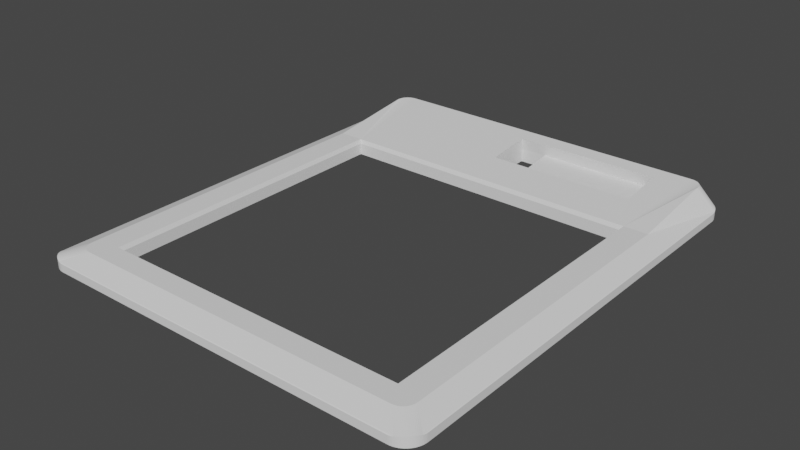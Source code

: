 # Source: super16kb-top.blend  (saved by Blender 2.93.20; exported with 4.5.12 LTS)
import bpy
from mathutils import Matrix  # noqa: F401  (used for matrix-valued properties, if any)

bpy.ops.wm.read_factory_settings(use_empty=True)
scene = bpy.context.scene
scene.name = 'Scene'

# ---- collections
col_collection = bpy.data.collections.new('Collection'); scene.collection.children.link(col_collection)

# ---- world
world_world = bpy.data.worlds.new('World'); scene.world = world_world
world_world.use_nodes = True; world_world.node_tree.nodes.clear()
_N = world_world.node_tree.nodes; _L = world_world.node_tree.links
n0 = _N.new('ShaderNodeOutputWorld'); n0.name = 'World Output'; n0.location = (300, 300)
n1 = _N.new('ShaderNodeBackground'); n1.name = 'Background'; n1.location = (10, 300)
n1.inputs[0].default_value = (0.05088, 0.05088, 0.05088, 1.0)
_L.new(n1.outputs[0], n0.inputs[0])
n0.is_active_output = True
world_world.color = (0.05088, 0.05088, 0.05088)
world_world.use_sun_shadow = False
world_world.sun_shadow_jitter_overblur = 0.0

# ---- meshes
me_super16_case_top = bpy.data.meshes.new('Super16_Case_Top')
me_super16_case_top.from_pydata([(-45.71, 68.33, 2.0), (-45.71, 68.33, -3.746e-07), (-46.03, 68.32, 2.011), (-46.23, 68.3, -3.746e-07), (-46.36, 68.28, 2.043), (-46.75, 68.22, -3.746e-07), (-46.68, 68.23, 2.096), (-47.0, 68.16, 2.17), (-47.25, 68.08, -3.746e-07), (-47.31, 68.06, 2.25), (-47.62, 67.95, 2.32), (-47.74, 67.89, -3.746e-07), (-47.92, 67.81, 2.38), (-48.21, 67.66, -3.746e-07), (-48.21, 67.66, 2.429), (-48.48, 67.48, 2.467), (-48.65, 67.37, -3.746e-07), (-48.75, 67.29, 2.495), (-49.05, 67.04, -3.746e-07), (-49.0, 67.09, 2.512), (-49.24, 66.86, 2.517), (-49.42, 66.67, -3.746e-07), (-49.47, 66.62, 2.512), (-49.67, 66.37, 2.495), (-49.75, 66.27, -3.746e-07), (-49.86, 66.1, 2.467), (-50.04, 65.83, -3.746e-07), (-50.04, 65.83, 2.429), (-50.19, 65.54, 2.38), (-50.27, 65.36, -3.746e-07), (-50.33, 65.24, 2.32), (-50.46, 64.87, -3.746e-07), (-50.44, 64.93, 2.25), (-50.54, 64.62, 2.17), (-50.6, 64.37, -3.746e-07), (-50.61, 64.3, 2.096), (-50.66, 63.98, 2.043), (-50.68, 63.85, -3.746e-07), (-50.7, 63.65, 2.011), (-50.71, 63.33, -3.746e-07), (-50.71, 63.33, 2.0), (-45.71, 64.12, 7.0), (-45.69, 64.51, 7.0), (-45.65, 64.89, 7.0), (-45.57, 65.25, 7.0), (-45.47, 65.58, 7.0), (-45.33, 65.9, 7.0), (-45.17, 66.19, 7.0), (-44.98, 66.46, 7.0), (-44.76, 66.71, 7.0), (-44.51, 66.93, 7.0), (-44.25, 67.12, 7.0), (-43.95, 67.28, 7.0), (-43.64, 67.41, 7.0), (-43.3, 67.52, 7.0), (-42.94, 67.6, 7.0), (-42.56, 67.64, 7.0), (-39.41, 67.66, 7.0), (45.71, 68.33, 2.0), (45.71, 68.33, -3.746e-07), (39.59, 67.66, 7.0), (47.0, 68.16, 2.17), (46.68, 68.23, 2.096), (46.36, 68.28, 2.043), (46.03, 68.32, 2.011), (-39.41, 40.97, 4.0), (-39.41, -38.02, 4.0), (-45.71, -39.79, 4.0), (-45.69, -40.18, 4.0), (-45.65, -40.56, 4.0), (-45.57, -40.92, 4.0), (-45.47, -41.25, 4.0), (-45.33, -41.57, 4.0), (-45.17, -41.86, 4.0), (-44.98, -42.13, 4.0), (-44.76, -42.38, 4.0), (-44.51, -42.6, 4.0), (-44.25, -42.79, 4.0), (-43.95, -42.95, 4.0), (-43.64, -43.08, 4.0), (-43.3, -43.19, 4.0), (-42.94, -43.26, 4.0), (-42.56, -43.31, 4.0), (-42.17, -43.33, 4.0), (42.17, -43.33, 4.0), (39.59, -38.02, 4.0), (42.56, -43.31, 4.0), (42.94, -43.26, 4.0), (43.3, -43.19, 4.0), (43.64, -43.08, 4.0), (43.95, -42.95, 4.0), (44.25, -42.79, 4.0), (44.51, -42.6, 4.0), (44.76, -42.38, 4.0), (44.98, -42.13, 4.0), (45.17, -41.86, 4.0), (45.33, -41.57, 4.0), (45.47, -41.25, 4.0), (45.57, -40.92, 4.0), (45.65, -40.56, 4.0), (45.69, -40.18, 4.0), (45.71, -39.79, 4.0), (45.71, 64.12, 7.0), (39.59, 40.97, 4.0), (45.69, 64.51, 7.0), (45.65, 64.89, 7.0), (45.57, 65.25, 7.0), (45.47, 65.58, 7.0), (45.33, 65.9, 7.0), (45.17, 66.19, 7.0), (44.98, 66.46, 7.0), (44.76, 66.71, 7.0), (44.51, 66.93, 7.0), (44.25, 67.12, 7.0), (43.95, 67.28, 7.0), (43.64, 67.41, 7.0), (43.3, 67.52, 7.0), (42.94, 67.6, 7.0), (42.56, 67.64, 7.0), (50.71, 63.33, 2.0), (50.71, 63.33, -3.746e-07), (50.7, 63.65, 2.011), (50.68, 63.85, -3.746e-07), (50.66, 63.98, 2.043), (50.6, 64.37, -3.746e-07), (50.61, 64.3, 2.096), (50.54, 64.62, 2.17), (50.46, 64.87, -3.746e-07), (50.44, 64.93, 2.25), (50.33, 65.24, 2.32), (50.27, 65.36, -3.746e-07), (50.19, 65.54, 2.38), (50.04, 65.83, -3.746e-07), (50.04, 65.83, 2.429), (49.86, 66.1, 2.467), (49.75, 66.27, -3.746e-07), (49.67, 66.37, 2.495), (49.42, 66.67, -3.746e-07), (49.47, 66.62, 2.512), (49.24, 66.86, 2.517), (49.05, 67.04, -3.746e-07), (49.0, 67.09, 2.512), (48.75, 67.29, 2.495), (48.65, 67.37, -3.746e-07), (48.48, 67.48, 2.467), (48.21, 67.66, -3.746e-07), (48.21, 67.66, 2.429), (47.92, 67.81, 2.38), (47.74, 67.89, -3.746e-07), (47.62, 67.95, 2.32), (47.25, 68.08, -3.746e-07), (47.31, 68.06, 2.25), (46.75, 68.22, -3.746e-07), (46.23, 68.3, -3.746e-07), (50.71, -43.33, 2.0), (50.71, -43.33, -5.236e-07), (50.54, -44.62, 2.17), (50.61, -44.3, 2.096), (50.66, -43.98, 2.043), (50.7, -43.65, 2.011), (-47.0, -48.15, 2.17), (-47.31, -48.06, 2.25), (-47.62, -47.94, 2.32), (-47.92, -47.81, 2.38), (-48.21, -47.66, 2.429), (-48.48, -47.48, 2.467), (-48.75, -47.29, 2.495), (-49.0, -47.08, 2.512), (-49.24, -46.86, 2.517), (-49.47, -46.62, 2.512), (-49.67, -46.37, 2.495), (-49.86, -46.1, 2.467), (-50.04, -45.82, 2.429), (-50.19, -45.54, 2.38), (-50.33, -45.24, 2.32), (-50.44, -44.93, 2.25), (-50.54, -44.62, 2.17), (-50.71, -43.33, 2.0), (-50.71, -43.33, -5.236e-07), (-50.7, -43.65, 2.011), (-50.68, -43.85, -5.236e-07), (-50.66, -43.98, 2.043), (-50.6, -44.36, -5.236e-07), (-50.61, -44.3, 2.096), (-50.46, -44.87, -5.236e-07), (-50.27, -45.36, -5.236e-07), (-50.04, -45.82, -5.236e-07), (-49.75, -46.26, -5.236e-07), (-49.42, -46.67, -5.236e-07), (-49.05, -47.04, -5.236e-07), (-48.65, -47.37, -5.236e-07), (-48.21, -47.66, -5.236e-07), (-47.74, -47.89, -5.236e-07), (-47.25, -48.08, -5.236e-07), (-46.75, -48.22, -5.236e-07), (-46.68, -48.23, 2.096), (-46.36, -48.28, 2.043), (-46.23, -48.3, -5.236e-07), (-46.03, -48.31, 2.011), (-45.71, -48.32, -5.236e-07), (-45.71, -48.32, 2.0), (47.0, -48.15, 2.17), (45.71, -48.32, 2.0), (46.03, -48.31, 2.011), (46.36, -48.28, 2.043), (46.68, -48.23, 2.096), (45.71, -48.32, -5.236e-07), (50.44, -44.93, 2.25), (50.33, -45.24, 2.32), (50.19, -45.54, 2.38), (50.04, -45.82, 2.429), (49.86, -46.1, 2.467), (49.67, -46.37, 2.495), (49.47, -46.62, 2.512), (49.24, -46.86, 2.517), (49.0, -47.08, 2.512), (48.75, -47.29, 2.495), (48.48, -47.48, 2.467), (48.21, -47.66, 2.429), (47.92, -47.81, 2.38), (47.62, -47.94, 2.32), (47.31, -48.06, 2.25), (46.23, -48.3, -5.236e-07), (46.75, -48.22, -5.236e-07), (47.25, -48.08, -5.236e-07), (47.74, -47.89, -5.236e-07), (48.21, -47.66, -5.236e-07), (48.65, -47.37, -5.236e-07), (49.05, -47.04, -5.236e-07), (49.42, -46.67, -5.236e-07), (49.75, -46.26, -5.236e-07), (50.04, -45.82, -5.236e-07), (50.27, -45.36, -5.236e-07), (50.46, -44.87, -5.236e-07), (50.6, -44.36, -5.236e-07), (50.68, -43.85, -5.236e-07), (40.58, 1.055, 3.0), (40.58, 1.055, -5.236e-07), (40.56, 1.475, 3.0), (40.56, 1.475, -5.236e-07), (40.58, 1.895, 3.0), (40.58, 1.895, -5.236e-07), (40.67, 2.307, 3.0), (40.67, 2.307, -5.236e-07), (40.81, 2.705, 3.0), (40.81, 2.705, -5.236e-07), (41.0, 3.08, 3.0), (41.0, 3.08, -5.236e-07), (41.23, 3.427, 3.0), (41.23, 3.427, -5.236e-07), (41.52, 3.739, 3.0), (41.52, 3.739, -5.236e-07), (41.84, 4.011, 3.0), (41.84, 4.011, -5.236e-07), (42.19, 4.237, 3.0), (42.19, 4.237, -5.236e-07), (42.57, 4.415, 3.0), (42.57, 4.415, -5.236e-07), (42.98, 4.539, 3.0), (42.98, 4.539, -5.236e-07), (43.39, 4.609, 3.0), (43.39, 4.609, -5.236e-07), (43.81, 4.623, 3.0), (43.81, 4.623, -5.236e-07), (44.23, 4.581, 3.0), (44.23, 4.581, -5.236e-07), (44.64, 4.484, 3.0), (44.64, 4.484, -5.236e-07), (45.03, 4.332, 3.0), (45.03, 4.332, -5.236e-07), (45.4, 4.13, 3.0), (45.4, 4.13, -5.236e-07), (45.74, 3.881, 3.0), (45.74, 3.881, -5.236e-07), (46.04, 3.588, 3.0), (46.04, 3.588, -5.236e-07), (46.3, 3.258, 3.0), (46.3, 3.258, -5.236e-07), (46.52, 2.896, 3.0), (46.52, 2.896, -5.236e-07), (46.68, 2.508, 3.0), (46.68, 2.508, -5.236e-07), (46.79, 2.102, 3.0), (46.79, 2.102, -5.236e-07), (46.85, 1.685, 3.0), (46.85, 1.685, -5.236e-07), (46.85, 1.265, 3.0), (46.85, 1.265, -5.236e-07), (46.79, 0.8476, 3.0), (46.79, 0.8476, -5.236e-07), (46.68, 0.4417, 3.0), (46.68, 0.4417, -5.236e-07), (46.52, 0.05432, 3.0), (46.52, 0.05432, -5.236e-07), (46.3, -0.3077, 3.0), (46.3, -0.3077, -5.236e-07), (46.04, -0.638, 3.0), (46.04, -0.638, -5.236e-07), (45.74, -0.9305, 3.0), (45.74, -0.9305, -5.236e-07), (45.4, -1.18, 3.0), (45.4, -1.18, -5.236e-07), (45.03, -1.382, 3.0), (45.03, -1.382, -5.236e-07), (44.64, -1.534, 3.0), (44.64, -1.534, -5.236e-07), (44.23, -1.631, 3.0), (44.23, -1.631, -5.236e-07), (43.81, -1.673, 3.0), (43.81, -1.673, -5.236e-07), (43.39, -1.659, 3.0), (43.39, -1.659, -5.236e-07), (42.98, -1.589, 3.0), (42.98, -1.589, -5.236e-07), (42.57, -1.465, 3.0), (42.57, -1.465, -5.236e-07), (42.19, -1.287, 3.0), (42.19, -1.287, -5.236e-07), (41.84, -1.061, 3.0), (41.84, -1.061, -5.236e-07), (41.52, -0.7893, 3.0), (41.52, -0.7893, -5.236e-07), (41.23, -0.4772, 3.0), (41.23, -0.4772, -5.236e-07), (41.0, -0.1303, 3.0), (41.0, -0.1303, -5.236e-07), (40.81, 0.2453, 3.0), (40.81, 0.2453, -5.236e-07), (40.67, 0.6428, 3.0), (40.67, 0.6428, -5.236e-07), (-46.83, 1.055, 3.0), (-46.83, 1.055, -5.236e-07), (-46.86, 1.475, 3.0), (-46.86, 1.475, -5.236e-07), (-46.83, 1.895, 3.0), (-46.83, 1.895, -5.236e-07), (-46.74, 2.307, 3.0), (-46.74, 2.307, -5.236e-07), (-46.61, 2.705, 3.0), (-46.61, 2.705, -5.236e-07), (-46.42, 3.08, 3.0), (-46.42, 3.08, -5.236e-07), (-46.18, 3.427, 3.0), (-46.18, 3.427, -5.236e-07), (-45.9, 3.739, 3.0), (-45.9, 3.739, -5.236e-07), (-45.57, 4.011, 3.0), (-45.57, 4.011, -5.236e-07), (-45.22, 4.237, 3.0), (-45.22, 4.237, -5.236e-07), (-44.84, 4.415, 3.0), (-44.84, 4.415, -5.236e-07), (-44.44, 4.539, 3.0), (-44.44, 4.539, -5.236e-07), (-44.02, 4.609, 3.0), (-44.02, 4.609, -5.236e-07), (-43.6, 4.623, 3.0), (-43.6, 4.623, -5.236e-07), (-43.18, 4.581, 3.0), (-43.18, 4.581, -5.236e-07), (-42.77, 4.484, 3.0), (-42.77, 4.484, -5.236e-07), (-42.38, 4.332, 3.0), (-42.38, 4.332, -5.236e-07), (-42.01, 4.13, 3.0), (-42.01, 4.13, -5.236e-07), (-41.67, 3.881, 3.0), (-41.67, 3.881, -5.236e-07), (-41.37, 3.588, 3.0), (-41.37, 3.588, -5.236e-07), (-41.11, 3.258, 3.0), (-41.11, 3.258, -5.236e-07), (-40.89, 2.896, 3.0), (-40.89, 2.896, -5.236e-07), (-40.73, 2.508, 3.0), (-40.73, 2.508, -5.236e-07), (-40.62, 2.102, 3.0), (-40.62, 2.102, -5.236e-07), (-40.56, 1.685, 3.0), (-40.56, 1.685, -5.236e-07), (-40.56, 1.265, 3.0), (-40.56, 1.265, -5.236e-07), (-40.62, 0.8476, 3.0), (-40.62, 0.8476, -5.236e-07), (-40.73, 0.4417, 3.0), (-40.73, 0.4417, -5.236e-07), (-40.89, 0.05432, 3.0), (-40.89, 0.05432, -5.236e-07), (-41.11, -0.3077, 3.0), (-41.11, -0.3077, -5.236e-07), (-41.37, -0.638, 3.0), (-41.37, -0.638, -5.236e-07), (-41.67, -0.9305, 3.0), (-41.67, -0.9305, -5.236e-07), (-42.01, -1.18, 3.0), (-42.01, -1.18, -5.236e-07), (-42.38, -1.382, 3.0), (-42.38, -1.382, -5.236e-07), (-42.77, -1.534, 3.0), (-42.77, -1.534, -5.236e-07), (-43.18, -1.631, 3.0), (-43.18, -1.631, -5.236e-07), (-43.6, -1.673, 3.0), (-43.6, -1.673, -5.236e-07), (-44.02, -1.659, 3.0), (-44.02, -1.659, -5.236e-07), (-44.44, -1.589, 3.0), (-44.44, -1.589, -5.236e-07), (-44.84, -1.465, 3.0), (-44.84, -1.465, -5.236e-07), (-45.22, -1.287, 3.0), (-45.22, -1.287, -5.236e-07), (-45.57, -1.061, 3.0), (-45.57, -1.061, -5.236e-07), (-45.9, -0.7893, 3.0), (-45.9, -0.7893, -5.236e-07), (-46.18, -0.4772, 3.0), (-46.18, -0.4772, -5.236e-07), (-46.42, -0.1303, 3.0), (-46.42, -0.1303, -5.236e-07), (-46.61, 0.2453, 3.0), (-46.61, 0.2453, -5.236e-07), (-46.74, 0.6428, 3.0), (-46.74, 0.6428, -5.236e-07), (-41.24, 34.81, 2.0), (-41.24, 34.81, -5.236e-07), (-41.21, 34.53, 2.0), (-41.21, 34.53, -5.236e-07), (-41.24, 34.24, 2.0), (-41.24, 34.24, -5.236e-07), (-41.31, 33.96, 2.0), (-41.31, 33.96, -5.236e-07), (-41.43, 33.7, 2.0), (-41.43, 33.7, -5.236e-07), (-41.6, 33.47, 2.0), (-41.6, 33.47, -5.236e-07), (-41.8, 33.26, 2.0), (-41.8, 33.26, -5.236e-07), (-42.04, 33.1, 2.0), (-42.04, 33.1, -5.236e-07), (-42.3, 32.98, 2.0), (-42.3, 32.98, -5.236e-07), (-42.58, 32.9, 2.0), (-42.58, 32.9, -5.236e-07), (-42.86, 32.88, 2.0), (-42.86, 32.88, -5.236e-07), (-43.15, 32.9, 2.0), (-43.15, 32.9, -5.236e-07), (-43.43, 32.98, 2.0), (-43.43, 32.98, -5.236e-07), (-43.69, 33.1, 2.0), (-43.69, 33.1, -5.236e-07), (-43.92, 33.26, 2.0), (-43.92, 33.26, -5.236e-07), (-44.13, 33.47, 2.0), (-44.13, 33.47, -5.236e-07), (-44.29, 33.7, 2.0), (-44.29, 33.7, -5.236e-07), (-44.41, 33.96, 2.0), (-44.41, 33.96, -5.236e-07), (-44.49, 34.24, 2.0), (-44.49, 34.24, -5.236e-07), (-44.51, 34.53, 2.0), (-44.51, 34.53, -5.236e-07), (-44.49, 34.81, 2.0), (-44.49, 34.81, -5.236e-07), (-44.41, 35.09, 2.0), (-44.41, 35.09, -5.236e-07), (-44.29, 35.35, 2.0), (-44.29, 35.35, -5.236e-07), (-44.13, 35.59, 2.0), (-44.13, 35.59, -5.236e-07), (-43.92, 35.79, 2.0), (-43.92, 35.79, -5.236e-07), (-43.69, 35.96, 2.0), (-43.69, 35.96, -5.236e-07), (-43.43, 36.08, 2.0), (-43.43, 36.08, -5.236e-07), (-43.15, 36.15, 2.0), (-43.15, 36.15, -5.236e-07), (-42.86, 36.18, 2.0), (-42.86, 36.18, -5.236e-07), (-42.58, 36.15, 2.0), (-42.58, 36.15, -5.236e-07), (-42.3, 36.08, 2.0), (-42.3, 36.08, -5.236e-07), (-42.04, 35.96, 2.0), (-42.04, 35.96, -5.236e-07), (-41.8, 35.79, 2.0), (-41.8, 35.79, -5.236e-07), (-41.6, 35.59, 2.0), (-41.6, 35.59, -5.236e-07), (-41.43, 35.35, 2.0), (-41.43, 35.35, -5.236e-07), (-41.31, 35.09, 2.0), (-41.31, 35.09, -5.236e-07), (-41.24, 34.24, 1.5), (-41.24, 34.24, 2.7), (-41.21, 34.53, 1.5), (-41.21, 34.53, 2.7), (-41.24, 34.81, 1.5), (-41.24, 34.81, 2.7), (-41.31, 35.09, 1.5), (-41.31, 35.09, 2.7), (-41.43, 35.35, 1.5), (-41.43, 35.35, 2.7), (-41.6, 35.59, 1.5), (-41.6, 35.59, 2.7), (-41.8, 35.79, 1.5), (-41.8, 35.79, 2.7), (-42.04, 35.96, 1.5), (-42.04, 35.96, 2.7), (-42.3, 36.08, 1.5), (-42.3, 36.08, 2.7), (-42.58, 36.15, 1.5), (-42.58, 36.15, 2.7), (-42.86, 36.18, 1.5), (-42.86, 36.18, 2.7), (-43.15, 36.15, 1.5), (-43.15, 36.15, 2.7), (-43.43, 36.08, 1.5), (-43.43, 36.08, 2.7), (-43.69, 35.96, 1.5), (-43.69, 35.96, 2.7), (-43.92, 35.79, 1.5), (-43.92, 35.79, 2.7), (-44.13, 35.59, 1.5), (-44.13, 35.59, 2.7), (-44.29, 35.35, 1.5), (-44.29, 35.35, 2.7), (-44.41, 35.09, 1.5), (-44.41, 35.09, 2.7), (-44.49, 34.81, 1.5), (-44.49, 34.81, 2.7), (-44.51, 34.53, 1.5), (-44.51, 34.53, 2.7), (-44.49, 34.24, 1.5), (-44.49, 34.24, 2.7), (-44.41, 33.96, 1.5), (-44.41, 33.96, 2.7), (-44.29, 33.7, 1.5), (-44.29, 33.7, 2.7), (-44.13, 33.47, 1.5), (-44.13, 33.47, 2.7), (-43.92, 33.26, 1.5), (-43.92, 33.26, 2.7), (-43.69, 33.1, 1.5), (-43.69, 33.1, 2.7), (-43.43, 32.98, 1.5), (-43.43, 32.98, 2.7), (-43.15, 32.9, 1.5), (-43.15, 32.9, 2.7), (-42.86, 32.88, 1.5), (-42.86, 32.88, 2.7), (-42.58, 32.9, 1.5), (-42.58, 32.9, 2.7), (-42.3, 32.98, 1.5), (-42.3, 32.98, 2.7), (-42.04, 33.1, 1.5), (-42.04, 33.1, 2.7), (-41.8, 33.26, 1.5), (-41.8, 33.26, 2.7), (-41.6, 33.47, 1.5), (-41.6, 33.47, 2.7), (-41.43, 33.7, 1.5), (-41.43, 33.7, 2.7), (-41.31, 33.96, 1.5), (-41.31, 33.96, 2.7), (-45.86, 36.26, 2.0), (-42.86, 37.99, 2.0), (-45.86, 36.26, 1.5), (-42.86, 37.99, 1.5), (-39.86, 36.26, 2.0), (-39.86, 36.26, 1.5), (-39.86, 32.8, 2.0), (-39.86, 32.8, 1.5), (-42.86, 31.06, 2.0), (-42.86, 31.06, 1.5), (-45.86, 32.8, 2.0), (-45.86, 32.8, 1.5), (44.49, -34.24, 2.0), (44.49, -34.24, -5.236e-07), (44.51, -34.53, 2.0), (44.51, -34.53, -5.236e-07), (44.49, -34.81, 2.0), (44.49, -34.81, -5.236e-07), (44.41, -35.09, 2.0), (44.41, -35.09, -5.236e-07), (44.29, -35.35, 2.0), (44.29, -35.35, -5.236e-07), (44.13, -35.59, 2.0), (44.13, -35.59, -5.236e-07), (43.92, -35.79, 2.0), (43.92, -35.79, -5.236e-07), (43.69, -35.96, 2.0), (43.69, -35.96, -5.236e-07), (43.43, -36.08, 2.0), (43.43, -36.08, -5.236e-07), (43.15, -36.15, 2.0), (43.15, -36.15, -5.236e-07), (42.86, -36.18, 2.0), (42.86, -36.18, -5.236e-07), (42.58, -36.15, 2.0), (42.58, -36.15, -5.236e-07), (42.3, -36.08, 2.0), (42.3, -36.08, -5.236e-07), (42.04, -35.96, 2.0), (42.04, -35.96, -5.236e-07), (41.8, -35.79, 2.0), (41.8, -35.79, -5.236e-07), (41.6, -35.59, 2.0), (41.6, -35.59, -5.236e-07), (41.43, -35.35, 2.0), (41.43, -35.35, -5.236e-07), (41.31, -35.09, 2.0), (41.31, -35.09, -5.236e-07), (41.24, -34.81, 2.0), (41.24, -34.81, -5.236e-07), (41.21, -34.53, 2.0), (41.21, -34.53, -5.236e-07), (41.24, -34.24, 2.0), (41.24, -34.24, -5.236e-07), (41.31, -33.96, 2.0), (41.31, -33.96, -5.236e-07), (41.43, -33.7, 2.0), (41.43, -33.7, -5.236e-07), (41.6, -33.47, 2.0), (41.6, -33.47, -5.236e-07), (41.8, -33.26, 2.0), (41.8, -33.26, -5.236e-07), (42.04, -33.1, 2.0), (42.04, -33.1, -5.236e-07), (42.3, -32.98, 2.0), (42.3, -32.98, -5.236e-07), (42.58, -32.9, 2.0), (42.58, -32.9, -5.236e-07), (42.86, -32.88, 2.0), (42.86, -32.88, -5.236e-07), (43.15, -32.9, 2.0), (43.15, -32.9, -5.236e-07), (43.43, -32.98, 2.0), (43.43, -32.98, -5.236e-07), (43.69, -33.1, 2.0), (43.69, -33.1, -5.236e-07), (43.92, -33.26, 2.0), (43.92, -33.26, -5.236e-07), (44.13, -33.47, 2.0), (44.13, -33.47, -5.236e-07), (44.29, -33.7, 2.0), (44.29, -33.7, -5.236e-07), (44.41, -33.96, 2.0), (44.41, -33.96, -5.236e-07), (44.49, -34.81, 1.5), (44.49, -34.81, 2.7), (44.51, -34.53, 1.5), (44.51, -34.53, 2.7), (44.49, -34.24, 1.5), (44.49, -34.24, 2.7), (44.41, -33.96, 1.5), (44.41, -33.96, 2.7), (44.29, -33.7, 1.5), (44.29, -33.7, 2.7), (44.13, -33.47, 1.5), (44.13, -33.47, 2.7), (43.92, -33.26, 1.5), (43.92, -33.26, 2.7), (43.69, -33.1, 1.5), (43.69, -33.1, 2.7), (43.43, -32.98, 1.5), (43.43, -32.98, 2.7), (43.15, -32.9, 1.5), (43.15, -32.9, 2.7), (42.86, -32.88, 1.5), (42.86, -32.88, 2.7), (42.58, -32.9, 1.5), (42.58, -32.9, 2.7), (42.3, -32.98, 1.5), (42.3, -32.98, 2.7), (42.04, -33.1, 1.5), (42.04, -33.1, 2.7), (41.8, -33.26, 1.5), (41.8, -33.26, 2.7), (41.6, -33.47, 1.5), (41.6, -33.47, 2.7), (41.43, -33.7, 1.5), (41.43, -33.7, 2.7), (41.31, -33.96, 1.5), (41.31, -33.96, 2.7), (41.24, -34.24, 1.5), (41.24, -34.24, 2.7), (41.21, -34.53, 1.5), (41.21, -34.53, 2.7), (41.24, -34.81, 1.5), (41.24, -34.81, 2.7), (41.31, -35.09, 1.5), (41.31, -35.09, 2.7), (41.43, -35.35, 1.5), (41.43, -35.35, 2.7), (41.6, -35.59, 1.5), (41.6, -35.59, 2.7), (41.8, -35.79, 1.5), (41.8, -35.79, 2.7), (42.04, -35.96, 1.5), (42.04, -35.96, 2.7), (42.3, -36.08, 1.5), (42.3, -36.08, 2.7), (42.58, -36.15, 1.5), (42.58, -36.15, 2.7), (42.86, -36.18, 1.5), (42.86, -36.18, 2.7), (43.15, -36.15, 1.5), (43.15, -36.15, 2.7), (43.43, -36.08, 1.5), (43.43, -36.08, 2.7), (43.69, -35.96, 1.5), (43.69, -35.96, 2.7), (43.92, -35.79, 1.5), (43.92, -35.79, 2.7), (44.13, -35.59, 1.5), (44.13, -35.59, 2.7), (44.29, -35.35, 1.5), (44.29, -35.35, 2.7), (44.41, -35.09, 1.5), (44.41, -35.09, 2.7), (39.86, -32.8, 2.0), (42.86, -31.06, 2.0), (39.86, -32.8, 1.5), (42.86, -31.06, 1.5), (45.86, -32.8, 2.0), (45.86, -32.8, 1.5), (45.86, -36.26, 2.0), (45.86, -36.26, 1.5), (42.86, -37.99, 2.0), (42.86, -37.99, 1.5), (39.86, -36.26, 2.0), (39.86, -36.26, 1.5), (44.49, 34.81, 2.0), (44.49, 34.81, -5.236e-07), (44.51, 34.53, 2.0), (44.51, 34.53, -5.236e-07), (44.49, 34.24, 2.0), (44.49, 34.24, -5.236e-07), (44.41, 33.96, 2.0), (44.41, 33.96, -5.236e-07), (44.29, 33.7, 2.0), (44.29, 33.7, -5.236e-07), (44.13, 33.47, 2.0), (44.13, 33.47, -5.236e-07), (43.92, 33.26, 2.0), (43.92, 33.26, -5.236e-07), (43.69, 33.1, 2.0), (43.69, 33.1, -5.236e-07), (43.43, 32.98, 2.0), (43.43, 32.98, -5.236e-07), (43.15, 32.9, 2.0), (43.15, 32.9, -5.236e-07), (42.86, 32.88, 2.0), (42.86, 32.88, -5.236e-07), (42.58, 32.9, 2.0), (42.58, 32.9, -5.236e-07), (42.3, 32.98, 2.0), (42.3, 32.98, -5.236e-07), (42.04, 33.1, 2.0), (42.04, 33.1, -5.236e-07), (41.8, 33.26, 2.0), (41.8, 33.26, -5.236e-07), (41.6, 33.47, 2.0), (41.6, 33.47, -5.236e-07), (41.43, 33.7, 2.0), (41.43, 33.7, -5.236e-07), (41.31, 33.96, 2.0), (41.31, 33.96, -5.236e-07), (41.24, 34.24, 2.0), (41.24, 34.24, -5.236e-07), (41.21, 34.53, 2.0), (41.21, 34.53, -5.236e-07), (41.24, 34.81, 2.0), (41.24, 34.81, -5.236e-07), (41.31, 35.09, 2.0), (41.31, 35.09, -5.236e-07), (41.43, 35.35, 2.0), (41.43, 35.35, -5.236e-07), (41.6, 35.59, 2.0), (41.6, 35.59, -5.236e-07), (41.8, 35.79, 2.0), (41.8, 35.79, -5.236e-07), (42.04, 35.96, 2.0), (42.04, 35.96, -5.236e-07), (42.3, 36.08, 2.0), (42.3, 36.08, -5.236e-07), (42.58, 36.15, 2.0), (42.58, 36.15, -5.236e-07), (42.86, 36.18, 2.0), (42.86, 36.18, -5.236e-07), (43.15, 36.15, 2.0), (43.15, 36.15, -5.236e-07), (43.43, 36.08, 2.0), (43.43, 36.08, -5.236e-07), (43.69, 35.96, 2.0), (43.69, 35.96, -5.236e-07), (43.92, 35.79, 2.0), (43.92, 35.79, -5.236e-07), (44.13, 35.59, 2.0), (44.13, 35.59, -5.236e-07), (44.29, 35.35, 2.0), (44.29, 35.35, -5.236e-07), (44.41, 35.09, 2.0), (44.41, 35.09, -5.236e-07), (44.49, 34.24, 1.5), (44.49, 34.24, 2.7), (44.51, 34.53, 1.5), (44.51, 34.53, 2.7), (44.49, 34.81, 1.5), (44.49, 34.81, 2.7), (44.41, 35.09, 1.5), (44.41, 35.09, 2.7), (44.29, 35.35, 1.5), (44.29, 35.35, 2.7), (44.13, 35.59, 1.5), (44.13, 35.59, 2.7), (43.92, 35.79, 1.5), (43.92, 35.79, 2.7), (43.69, 35.96, 1.5), (43.69, 35.96, 2.7), (43.43, 36.08, 1.5), (43.43, 36.08, 2.7), (43.15, 36.15, 1.5), (43.15, 36.15, 2.7), (42.86, 36.18, 1.5), (42.86, 36.18, 2.7), (42.58, 36.15, 1.5), (42.58, 36.15, 2.7), (42.3, 36.08, 1.5), (42.3, 36.08, 2.7), (42.04, 35.96, 1.5), (42.04, 35.96, 2.7), (41.8, 35.79, 1.5), (41.8, 35.79, 2.7), (41.6, 35.59, 1.5), (41.6, 35.59, 2.7), (41.43, 35.35, 1.5), (41.43, 35.35, 2.7), (41.31, 35.09, 1.5), (41.31, 35.09, 2.7), (41.24, 34.81, 1.5), (41.24, 34.81, 2.7), (41.21, 34.53, 1.5), (41.21, 34.53, 2.7), (41.24, 34.24, 1.5), (41.24, 34.24, 2.7), (41.31, 33.96, 1.5), (41.31, 33.96, 2.7), (41.43, 33.7, 1.5), (41.43, 33.7, 2.7), (41.6, 33.47, 1.5), (41.6, 33.47, 2.7), (41.8, 33.26, 1.5), (41.8, 33.26, 2.7), (42.04, 33.1, 1.5), (42.04, 33.1, 2.7), (42.3, 32.98, 1.5), (42.3, 32.98, 2.7), (42.58, 32.9, 1.5), (42.58, 32.9, 2.7), (42.86, 32.88, 1.5), (42.86, 32.88, 2.7), (43.15, 32.9, 1.5), (43.15, 32.9, 2.7), (43.43, 32.98, 1.5), (43.43, 32.98, 2.7), (43.69, 33.1, 1.5), (43.69, 33.1, 2.7), (43.92, 33.26, 1.5), (43.92, 33.26, 2.7), (44.13, 33.47, 1.5), (44.13, 33.47, 2.7), (44.29, 33.7, 1.5), (44.29, 33.7, 2.7), (44.41, 33.96, 1.5), (44.41, 33.96, 2.7), (39.86, 36.26, 2.0), (42.86, 37.99, 2.0), (39.86, 36.26, 1.5), (42.86, 37.99, 1.5), (45.86, 36.26, 2.0), (45.86, 36.26, 1.5), (45.86, 32.8, 2.0), (45.86, 32.8, 1.5), (42.86, 31.06, 2.0), (42.86, 31.06, 1.5), (39.86, 32.8, 2.0), (39.86, 32.8, 1.5), (-41.24, -34.24, 2.0), (-41.24, -34.24, -5.236e-07), (-41.21, -34.53, 2.0), (-41.21, -34.53, -5.236e-07), (-41.24, -34.81, 2.0), (-41.24, -34.81, -5.236e-07), (-41.31, -35.09, 2.0), (-41.31, -35.09, -5.236e-07), (-41.43, -35.35, 2.0), (-41.43, -35.35, -5.236e-07), (-41.6, -35.59, 2.0), (-41.6, -35.59, -5.236e-07), (-41.8, -35.79, 2.0), (-41.8, -35.79, -5.236e-07), (-42.04, -35.96, 2.0), (-42.04, -35.96, -5.236e-07), (-42.3, -36.08, 2.0), (-42.3, -36.08, -5.236e-07), (-42.58, -36.15, 2.0), (-42.58, -36.15, -5.236e-07), (-42.86, -36.18, 2.0), (-42.86, -36.18, -5.236e-07), (-43.15, -36.15, 2.0), (-43.15, -36.15, -5.236e-07), (-43.43, -36.08, 2.0), (-43.43, -36.08, -5.236e-07), (-43.69, -35.96, 2.0), (-43.69, -35.96, -5.236e-07), (-43.92, -35.79, 2.0), (-43.92, -35.79, -5.236e-07), (-44.13, -35.59, 2.0), (-44.13, -35.59, -5.236e-07), (-44.29, -35.35, 2.0), (-44.29, -35.35, -5.236e-07), (-44.41, -35.09, 2.0), (-44.41, -35.09, -5.236e-07), (-44.49, -34.81, 2.0), (-44.49, -34.81, -5.236e-07), (-44.51, -34.53, 2.0), (-44.51, -34.53, -5.236e-07), (-44.49, -34.24, 2.0), (-44.49, -34.24, -5.236e-07), (-44.41, -33.96, 2.0), (-44.41, -33.96, -5.236e-07), (-44.29, -33.7, 2.0), (-44.29, -33.7, -5.236e-07), (-44.13, -33.47, 2.0), (-44.13, -33.47, -5.236e-07), (-43.92, -33.26, 2.0), (-43.92, -33.26, -5.236e-07), (-43.69, -33.1, 2.0), (-43.69, -33.1, -5.236e-07), (-43.43, -32.98, 2.0), (-43.43, -32.98, -5.236e-07), (-43.15, -32.9, 2.0), (-43.15, -32.9, -5.236e-07), (-42.86, -32.88, 2.0), (-42.86, -32.88, -5.236e-07), (-42.58, -32.9, 2.0), (-42.58, -32.9, -5.236e-07), (-42.3, -32.98, 2.0), (-42.3, -32.98, -5.236e-07), (-42.04, -33.1, 2.0), (-42.04, -33.1, -5.236e-07), (-41.8, -33.26, 2.0), (-41.8, -33.26, -5.236e-07), (-41.6, -33.47, 2.0), (-41.6, -33.47, -5.236e-07), (-41.43, -33.7, 2.0), (-41.43, -33.7, -5.236e-07), (-41.31, -33.96, 2.0), (-41.31, -33.96, -5.236e-07), (-41.24, -34.81, 1.5), (-41.24, -34.81, 2.7), (-41.21, -34.53, 1.5), (-41.21, -34.53, 2.7), (-41.24, -34.24, 1.5), (-41.24, -34.24, 2.7), (-41.31, -33.96, 1.5), (-41.31, -33.96, 2.7), (-41.43, -33.7, 1.5), (-41.43, -33.7, 2.7), (-41.6, -33.47, 1.5), (-41.6, -33.47, 2.7), (-41.8, -33.26, 1.5), (-41.8, -33.26, 2.7), (-42.04, -33.1, 1.5), (-42.04, -33.1, 2.7), (-42.3, -32.98, 1.5), (-42.3, -32.98, 2.7), (-42.58, -32.9, 1.5), (-42.58, -32.9, 2.7), (-42.86, -32.88, 1.5), (-42.86, -32.88, 2.7), (-43.15, -32.9, 1.5), (-43.15, -32.9, 2.7), (-43.43, -32.98, 1.5), (-43.43, -32.98, 2.7), (-43.69, -33.1, 1.5), (-43.69, -33.1, 2.7), (-43.92, -33.26, 1.5), (-43.92, -33.26, 2.7), (-44.13, -33.47, 1.5), (-44.13, -33.47, 2.7), (-44.29, -33.7, 1.5), (-44.29, -33.7, 2.7), (-44.41, -33.96, 1.5), (-44.41, -33.96, 2.7), (-44.49, -34.24, 1.5), (-44.49, -34.24, 2.7), (-44.51, -34.53, 1.5), (-44.51, -34.53, 2.7), (-44.49, -34.81, 1.5), (-44.49, -34.81, 2.7), (-44.41, -35.09, 1.5), (-44.41, -35.09, 2.7), (-44.29, -35.35, 1.5), (-44.29, -35.35, 2.7), (-44.13, -35.59, 1.5), (-44.13, -35.59, 2.7), (-43.92, -35.79, 1.5), (-43.92, -35.79, 2.7), (-43.69, -35.96, 1.5), (-43.69, -35.96, 2.7), (-43.43, -36.08, 1.5), (-43.43, -36.08, 2.7), (-43.15, -36.15, 1.5), (-43.15, -36.15, 2.7), (-42.86, -36.18, 1.5), (-42.86, -36.18, 2.7), (-42.58, -36.15, 1.5), (-42.58, -36.15, 2.7), (-42.3, -36.08, 1.5), (-42.3, -36.08, 2.7), (-42.04, -35.96, 1.5), (-42.04, -35.96, 2.7), (-41.8, -35.79, 1.5), (-41.8, -35.79, 2.7), (-41.6, -35.59, 1.5), (-41.6, -35.59, 2.7), (-41.43, -35.35, 1.5), (-41.43, -35.35, 2.7), (-41.31, -35.09, 1.5), (-41.31, -35.09, 2.7), (-39.86, -36.26, 2.0), (-42.86, -37.99, 2.0), (-39.86, -36.26, 1.5), (-42.86, -37.99, 1.5), (-45.86, -36.26, 2.0), (-45.86, -36.26, 1.5), (-45.86, -32.8, 2.0), (-45.86, -32.8, 1.5), (-42.86, -31.06, 2.0), (-42.86, -31.06, 1.5), (-39.86, -32.8, 2.0), (-39.86, -32.8, 1.5), (-38.91, -37.52, 3.0), (39.09, -37.52, 3.0), (39.09, 40.47, 3.0), (-38.91, 40.47, 3.0), (-38.91, 40.47, -5.236e-07), (-38.91, -37.52, -5.236e-07), (39.09, -37.52, -5.236e-07), (39.09, 40.47, -5.236e-07), (-45.71, 40.97, 4.0), (45.71, 40.97, 4.0), (34.59, 63.66, 6.55), (-3.406, 63.66, 6.55), (-3.406, 51.66, 5.201), (34.59, 51.66, 5.201), (34.59, 63.96, 3.55), (-3.406, 63.96, 3.55), (-3.406, 51.96, 2.201), (34.59, 51.96, 2.201), (3.594, 63.96, 3.55), (3.594, 51.96, 2.201), (-3.406, 63.96, 4.768e-07), (3.594, 63.96, 4.768e-07), (-3.406, 51.96, 9.537e-07), (3.594, 51.96, 9.537e-07)], [], [(0, 1, 2), (2, 1, 3), (2, 3, 4), (4, 3, 5), (4, 5, 6), (6, 5, 7), (7, 5, 8), (7, 8, 9), (9, 8, 10), (10, 8, 11), (10, 11, 12), (12, 11, 13), (12, 13, 14), (14, 13, 15), (15, 13, 16), (15, 16, 17), (17, 16, 18), (17, 18, 19), (19, 18, 20), (20, 18, 21), (20, 21, 22), (22, 21, 23), (23, 21, 24), (23, 24, 25), (25, 24, 26), (25, 26, 27), (27, 26, 28), (28, 26, 29), (28, 29, 30), (30, 29, 31), (30, 31, 32), (32, 31, 33), (33, 31, 34), (33, 34, 35), (35, 34, 36), (36, 34, 37), (36, 37, 38), (38, 37, 39), (38, 39, 40), (41, 42, 33), (33, 42, 32), (32, 42, 43), (32, 43, 30), (30, 43, 44), (30, 44, 28), (28, 44, 45), (28, 45, 27), (27, 45, 46), (27, 46, 25), (25, 46, 47), (25, 47, 23), (23, 47, 48), (23, 48, 22), (22, 48, 49), (22, 49, 20), (20, 49, 19), (19, 49, 50), (19, 50, 17), (17, 50, 51), (17, 51, 15), (15, 51, 52), (15, 52, 14), (14, 52, 53), (14, 53, 12), (12, 53, 54), (12, 54, 10), (10, 54, 55), (10, 55, 9), (9, 55, 56), (9, 56, 7), (7, 56, 57), (0, 58, 1), (1, 58, 59), (2, 4, 0), (0, 4, 6), (0, 6, 7), (7, 61, 0), (0, 61, 58), (58, 61, 62), (58, 62, 63), (63, 64, 58), (65, 57, 56), (65, 56, 55), (55, 54, 65), (65, 54, 53), (65, 53, 47), (47, 53, 52), (47, 52, 48), (48, 52, 51), (48, 51, 49), (49, 51, 50), (47, 46, 65), (65, 46, 45), (65, 45, 44), (44, 43, 65), (65, 43, 42), (65, 42, 41), (66, 67, 68), (68, 69, 66), (66, 69, 70), (66, 70, 71), (71, 72, 66), (66, 72, 73), (66, 73, 74), (74, 75, 66), (66, 75, 76), (66, 76, 77), (77, 78, 66), (66, 78, 79), (66, 79, 80), (80, 81, 66), (66, 81, 82), (66, 82, 83), (83, 84, 66), (66, 84, 85), (85, 84, 86), (85, 86, 87), (87, 88, 85), (85, 88, 89), (85, 89, 90), (90, 91, 85), (85, 91, 92), (85, 92, 93), (93, 94, 85), (85, 94, 95), (85, 95, 96), (96, 97, 85), (85, 97, 98), (85, 98, 99), (99, 100, 85), (85, 100, 101), (103, 102, 104), (103, 104, 105), (105, 106, 103), (103, 106, 107), (103, 107, 108), (108, 109, 103), (103, 109, 110), (103, 110, 111), (111, 112, 103), (103, 112, 113), (103, 113, 114), (114, 115, 103), (103, 115, 116), (103, 116, 117), (117, 118, 103), (103, 118, 60), (119, 120, 121), (121, 120, 122), (121, 122, 123), (123, 122, 124), (123, 124, 125), (125, 124, 126), (126, 124, 127), (126, 127, 128), (128, 127, 129), (129, 127, 130), (129, 130, 131), (131, 130, 132), (131, 132, 133), (133, 132, 134), (134, 132, 135), (134, 135, 136), (136, 135, 137), (136, 137, 138), (138, 137, 139), (139, 137, 140), (139, 140, 141), (141, 140, 142), (142, 140, 143), (142, 143, 144), (144, 143, 145), (144, 145, 146), (146, 145, 147), (147, 145, 148), (147, 148, 149), (149, 148, 150), (149, 150, 151), (151, 150, 61), (61, 150, 152), (61, 152, 62), (62, 152, 63), (63, 152, 153), (63, 153, 64), (64, 153, 59), (64, 59, 58), (60, 118, 61), (61, 118, 151), (151, 118, 117), (151, 117, 149), (149, 117, 116), (149, 116, 147), (147, 116, 115), (147, 115, 146), (146, 115, 114), (146, 114, 144), (144, 114, 113), (144, 113, 142), (142, 113, 112), (142, 112, 141), (141, 112, 111), (141, 111, 139), (139, 111, 138), (138, 111, 110), (138, 110, 136), (136, 110, 109), (136, 109, 134), (134, 109, 108), (134, 108, 133), (133, 108, 107), (133, 107, 131), (131, 107, 106), (131, 106, 129), (129, 106, 105), (129, 105, 128), (128, 105, 104), (128, 104, 126), (126, 104, 102), (119, 154, 120), (120, 154, 155), (121, 123, 119), (119, 123, 125), (119, 125, 126), (126, 156, 154), (126, 154, 119), (156, 157, 154), (154, 157, 158), (154, 158, 159), (83, 82, 160), (160, 82, 161), (161, 82, 81), (161, 81, 162), (162, 81, 80), (162, 80, 163), (163, 80, 79), (163, 79, 164), (164, 79, 78), (164, 78, 165), (165, 78, 77), (165, 77, 166), (166, 77, 76), (166, 76, 167), (167, 76, 75), (167, 75, 168), (168, 75, 169), (169, 75, 74), (169, 74, 170), (170, 74, 73), (170, 73, 171), (171, 73, 72), (171, 72, 172), (172, 72, 71), (172, 71, 173), (173, 71, 70), (173, 70, 174), (174, 70, 69), (174, 69, 175), (175, 69, 68), (175, 68, 176), (176, 68, 67), (177, 178, 179), (179, 178, 180), (179, 180, 181), (181, 180, 182), (181, 182, 183), (183, 182, 176), (176, 182, 184), (176, 184, 175), (175, 184, 174), (174, 184, 185), (174, 185, 173), (173, 185, 186), (173, 186, 172), (172, 186, 171), (171, 186, 187), (171, 187, 170), (170, 187, 188), (170, 188, 169), (169, 188, 168), (168, 188, 189), (168, 189, 167), (167, 189, 166), (166, 189, 190), (166, 190, 165), (165, 190, 191), (165, 191, 164), (164, 191, 163), (163, 191, 192), (163, 192, 162), (162, 192, 193), (162, 193, 161), (161, 193, 160), (160, 193, 194), (160, 194, 195), (195, 194, 196), (196, 194, 197), (196, 197, 198), (198, 197, 199), (198, 199, 200), (84, 83, 201), (201, 83, 160), (201, 160, 202), (202, 160, 200), (200, 160, 195), (200, 195, 196), (196, 198, 200), (203, 204, 202), (202, 204, 205), (202, 205, 201), (199, 206, 200), (200, 206, 202), (101, 100, 156), (156, 100, 207), (207, 100, 99), (207, 99, 208), (208, 99, 98), (208, 98, 209), (209, 98, 97), (209, 97, 210), (210, 97, 96), (210, 96, 211), (211, 96, 95), (211, 95, 212), (212, 95, 94), (212, 94, 213), (213, 94, 93), (213, 93, 214), (214, 93, 215), (215, 93, 92), (215, 92, 216), (216, 92, 91), (216, 91, 217), (217, 91, 90), (217, 90, 218), (218, 90, 89), (218, 89, 219), (219, 89, 88), (219, 88, 220), (220, 88, 87), (220, 87, 221), (221, 87, 86), (221, 86, 201), (201, 86, 84), (202, 206, 203), (203, 206, 222), (203, 222, 204), (204, 222, 223), (204, 223, 205), (205, 223, 201), (201, 223, 224), (201, 224, 221), (221, 224, 220), (220, 224, 225), (220, 225, 219), (219, 225, 226), (219, 226, 218), (218, 226, 217), (217, 226, 227), (217, 227, 216), (216, 227, 228), (216, 228, 215), (215, 228, 214), (214, 228, 229), (214, 229, 213), (213, 229, 212), (212, 229, 230), (212, 230, 211), (211, 230, 231), (211, 231, 210), (210, 231, 209), (209, 231, 232), (209, 232, 208), (208, 232, 233), (208, 233, 207), (207, 233, 156), (156, 233, 234), (156, 234, 157), (157, 234, 158), (158, 234, 235), (158, 235, 159), (159, 235, 155), (159, 155, 154), (236, 237, 238), (238, 237, 239), (238, 239, 240), (240, 239, 241), (240, 241, 242), (242, 241, 243), (242, 243, 244), (244, 243, 245), (244, 245, 246), (246, 245, 247), (246, 247, 248), (248, 247, 249), (248, 249, 250), (250, 249, 251), (250, 251, 252), (252, 251, 253), (252, 253, 254), (254, 253, 255), (254, 255, 256), (256, 255, 257), (256, 257, 258), (258, 257, 259), (258, 259, 260), (260, 259, 261), (260, 261, 262), (262, 261, 263), (262, 263, 264), (264, 263, 265), (264, 265, 266), (266, 265, 267), (266, 267, 268), (268, 267, 269), (268, 269, 270), (270, 269, 271), (270, 271, 272), (272, 271, 273), (272, 273, 274), (274, 273, 275), (274, 275, 276), (276, 275, 277), (276, 277, 278), (278, 277, 279), (278, 279, 280), (280, 279, 281), (280, 281, 282), (282, 281, 283), (282, 283, 284), (284, 283, 285), (284, 285, 286), (286, 285, 287), (286, 287, 288), (288, 287, 289), (288, 289, 290), (290, 289, 291), (290, 291, 292), (292, 291, 293), (292, 293, 294), (294, 293, 295), (294, 295, 296), (296, 295, 297), (296, 297, 298), (298, 297, 299), (298, 299, 300), (300, 299, 301), (300, 301, 302), (302, 301, 303), (302, 303, 304), (304, 303, 305), (304, 305, 306), (306, 305, 307), (306, 307, 308), (308, 307, 309), (308, 309, 310), (310, 309, 311), (310, 311, 312), (312, 311, 313), (312, 313, 314), (314, 313, 315), (314, 315, 316), (316, 315, 317), (316, 317, 318), (318, 317, 319), (318, 319, 320), (320, 319, 321), (320, 321, 322), (322, 321, 323), (322, 323, 324), (324, 323, 325), (324, 325, 326), (326, 325, 327), (326, 327, 328), (328, 327, 329), (328, 329, 236), (236, 329, 237), (240, 284, 238), (238, 284, 286), (238, 286, 236), (236, 286, 288), (236, 288, 328), (328, 288, 290), (328, 290, 326), (326, 290, 292), (326, 292, 324), (324, 292, 294), (324, 294, 322), (322, 294, 296), (322, 296, 320), (320, 296, 298), (320, 298, 318), (318, 298, 300), (318, 300, 316), (316, 300, 302), (316, 302, 314), (314, 302, 304), (314, 304, 312), (312, 304, 306), (312, 306, 310), (310, 306, 308), (284, 240, 282), (282, 240, 242), (282, 242, 280), (280, 242, 244), (280, 244, 278), (278, 244, 246), (278, 246, 276), (276, 246, 248), (276, 248, 274), (274, 248, 250), (274, 250, 272), (272, 250, 252), (272, 252, 270), (270, 252, 254), (270, 254, 268), (268, 254, 256), (268, 256, 266), (266, 256, 258), (266, 258, 264), (264, 258, 260), (264, 260, 262), (330, 331, 332), (332, 331, 333), (332, 333, 334), (334, 333, 335), (334, 335, 336), (336, 335, 337), (336, 337, 338), (338, 337, 339), (338, 339, 340), (340, 339, 341), (340, 341, 342), (342, 341, 343), (342, 343, 344), (344, 343, 345), (344, 345, 346), (346, 345, 347), (346, 347, 348), (348, 347, 349), (348, 349, 350), (350, 349, 351), (350, 351, 352), (352, 351, 353), (352, 353, 354), (354, 353, 355), (354, 355, 356), (356, 355, 357), (356, 357, 358), (358, 357, 359), (358, 359, 360), (360, 359, 361), (360, 361, 362), (362, 361, 363), (362, 363, 364), (364, 363, 365), (364, 365, 366), (366, 365, 367), (366, 367, 368), (368, 367, 369), (368, 369, 370), (370, 369, 371), (370, 371, 372), (372, 371, 373), (372, 373, 374), (374, 373, 375), (374, 375, 376), (376, 375, 377), (376, 377, 378), (378, 377, 379), (378, 379, 380), (380, 379, 381), (380, 381, 382), (382, 381, 383), (382, 383, 384), (384, 383, 385), (384, 385, 386), (386, 385, 387), (386, 387, 388), (388, 387, 389), (388, 389, 390), (390, 389, 391), (390, 391, 392), (392, 391, 393), (392, 393, 394), (394, 393, 395), (394, 395, 396), (396, 395, 397), (396, 397, 398), (398, 397, 399), (398, 399, 400), (400, 399, 401), (400, 401, 402), (402, 401, 403), (402, 403, 404), (404, 403, 405), (404, 405, 406), (406, 405, 407), (406, 407, 408), (408, 407, 409), (408, 409, 410), (410, 409, 411), (410, 411, 412), (412, 411, 413), (412, 413, 414), (414, 413, 415), (414, 415, 416), (416, 415, 417), (416, 417, 418), (418, 417, 419), (418, 419, 420), (420, 419, 421), (420, 421, 422), (422, 421, 423), (422, 423, 330), (330, 423, 331), (334, 378, 332), (332, 378, 380), (332, 380, 330), (330, 380, 382), (330, 382, 422), (422, 382, 384), (422, 384, 420), (420, 384, 386), (420, 386, 418), (418, 386, 388), (418, 388, 416), (416, 388, 390), (416, 390, 414), (414, 390, 392), (414, 392, 412), (412, 392, 394), (412, 394, 410), (410, 394, 396), (410, 396, 408), (408, 396, 398), (408, 398, 406), (406, 398, 400), (406, 400, 404), (404, 400, 402), (378, 334, 376), (376, 334, 336), (376, 336, 374), (374, 336, 338), (374, 338, 372), (372, 338, 340), (372, 340, 370), (370, 340, 342), (370, 342, 368), (368, 342, 344), (368, 344, 366), (366, 344, 346), (366, 346, 364), (364, 346, 348), (364, 348, 362), (362, 348, 350), (362, 350, 360), (360, 350, 352), (360, 352, 358), (358, 352, 354), (358, 354, 356), (424, 425, 426), (426, 425, 427), (426, 427, 428), (428, 427, 429), (428, 429, 430), (430, 429, 431), (430, 431, 432), (432, 431, 433), (432, 433, 434), (434, 433, 435), (434, 435, 436), (436, 435, 437), (436, 437, 438), (438, 437, 439), (438, 439, 440), (440, 439, 441), (440, 441, 442), (442, 441, 443), (442, 443, 444), (444, 443, 445), (444, 445, 446), (446, 445, 447), (446, 447, 448), (448, 447, 449), (448, 449, 450), (450, 449, 451), (450, 451, 452), (452, 451, 453), (452, 453, 454), (454, 453, 455), (454, 455, 456), (456, 455, 457), (456, 457, 458), (458, 457, 459), (458, 459, 460), (460, 459, 461), (460, 461, 462), (462, 461, 463), (462, 463, 464), (464, 463, 465), (464, 465, 466), (466, 465, 467), (466, 467, 468), (468, 467, 469), (468, 469, 470), (470, 469, 471), (470, 471, 472), (472, 471, 473), (472, 473, 474), (474, 473, 475), (474, 475, 476), (476, 475, 477), (476, 477, 478), (478, 477, 479), (478, 479, 480), (480, 479, 481), (480, 481, 482), (482, 481, 483), (482, 483, 484), (484, 483, 485), (484, 485, 486), (486, 485, 487), (486, 487, 488), (488, 487, 489), (488, 489, 490), (490, 489, 491), (490, 491, 492), (492, 491, 493), (492, 493, 494), (494, 493, 495), (494, 495, 424), (424, 495, 425), (496, 497, 498), (498, 497, 499), (498, 499, 500), (500, 499, 501), (500, 501, 502), (502, 501, 503), (502, 503, 504), (504, 503, 505), (504, 505, 506), (506, 505, 507), (506, 507, 508), (508, 507, 509), (508, 509, 510), (510, 509, 511), (510, 511, 512), (512, 511, 513), (512, 513, 514), (514, 513, 515), (514, 515, 516), (516, 515, 517), (516, 517, 518), (518, 517, 519), (518, 519, 520), (520, 519, 521), (520, 521, 522), (522, 521, 523), (522, 523, 524), (524, 523, 525), (524, 525, 526), (526, 525, 527), (526, 527, 528), (528, 527, 529), (528, 529, 530), (530, 529, 531), (530, 531, 532), (532, 531, 533), (532, 533, 534), (534, 533, 535), (534, 535, 536), (536, 535, 537), (536, 537, 538), (538, 537, 539), (538, 539, 540), (540, 539, 541), (540, 541, 542), (542, 541, 543), (542, 543, 544), (544, 543, 545), (544, 545, 546), (546, 545, 547), (546, 547, 548), (548, 547, 549), (548, 549, 550), (550, 549, 551), (550, 551, 552), (552, 551, 553), (552, 553, 554), (554, 553, 555), (554, 555, 556), (556, 555, 557), (556, 557, 558), (558, 557, 559), (558, 559, 560), (560, 559, 561), (560, 561, 562), (562, 561, 563), (562, 563, 564), (564, 563, 565), (564, 565, 566), (566, 565, 567), (566, 567, 496), (496, 567, 497), (533, 501, 535), (535, 501, 499), (535, 499, 537), (537, 499, 497), (537, 497, 539), (539, 497, 567), (539, 567, 541), (541, 567, 565), (541, 565, 543), (543, 565, 563), (543, 563, 545), (545, 563, 561), (545, 561, 547), (547, 561, 559), (547, 559, 549), (549, 559, 557), (549, 557, 551), (551, 557, 555), (551, 555, 553), (501, 533, 503), (503, 533, 531), (503, 531, 505), (505, 531, 529), (505, 529, 507), (507, 529, 527), (507, 527, 509), (509, 527, 525), (509, 525, 511), (511, 525, 523), (511, 523, 513), (513, 523, 521), (513, 521, 515), (515, 521, 519), (515, 519, 517), (568, 569, 570), (570, 569, 571), (569, 572, 571), (571, 572, 573), (572, 574, 573), (573, 574, 575), (574, 576, 575), (575, 576, 577), (576, 578, 577), (577, 578, 579), (578, 568, 579), (579, 568, 570), (500, 573, 498), (498, 573, 575), (498, 575, 496), (496, 575, 566), (566, 575, 564), (564, 575, 562), (562, 575, 560), (560, 575, 558), (558, 575, 577), (558, 577, 556), (556, 577, 554), (554, 577, 552), (552, 577, 550), (550, 577, 548), (548, 577, 546), (546, 577, 579), (546, 579, 544), (544, 579, 542), (542, 579, 540), (540, 579, 538), (538, 579, 536), (536, 579, 534), (534, 579, 570), (534, 570, 532), (532, 570, 530), (530, 570, 528), (528, 570, 526), (526, 570, 524), (524, 570, 522), (522, 570, 571), (522, 571, 520), (520, 571, 518), (518, 571, 516), (516, 571, 514), (514, 571, 512), (512, 571, 510), (510, 571, 573), (510, 573, 508), (508, 573, 506), (506, 573, 504), (504, 573, 502), (502, 573, 500), (428, 574, 426), (426, 574, 572), (426, 572, 424), (424, 572, 494), (494, 572, 492), (492, 572, 490), (490, 572, 488), (488, 572, 486), (486, 572, 569), (486, 569, 484), (484, 569, 482), (482, 569, 480), (480, 569, 478), (478, 569, 476), (476, 569, 474), (474, 569, 568), (474, 568, 472), (472, 568, 470), (470, 568, 468), (468, 568, 466), (466, 568, 464), (464, 568, 462), (462, 568, 578), (462, 578, 460), (460, 578, 458), (458, 578, 456), (456, 578, 454), (454, 578, 452), (452, 578, 450), (450, 578, 576), (450, 576, 448), (448, 576, 446), (446, 576, 444), (444, 576, 442), (442, 576, 440), (440, 576, 438), (438, 576, 574), (438, 574, 436), (436, 574, 434), (434, 574, 432), (432, 574, 430), (430, 574, 428), (580, 581, 582), (582, 581, 583), (582, 583, 584), (584, 583, 585), (584, 585, 586), (586, 585, 587), (586, 587, 588), (588, 587, 589), (588, 589, 590), (590, 589, 591), (590, 591, 592), (592, 591, 593), (592, 593, 594), (594, 593, 595), (594, 595, 596), (596, 595, 597), (596, 597, 598), (598, 597, 599), (598, 599, 600), (600, 599, 601), (600, 601, 602), (602, 601, 603), (602, 603, 604), (604, 603, 605), (604, 605, 606), (606, 605, 607), (606, 607, 608), (608, 607, 609), (608, 609, 610), (610, 609, 611), (610, 611, 612), (612, 611, 613), (612, 613, 614), (614, 613, 615), (614, 615, 616), (616, 615, 617), (616, 617, 618), (618, 617, 619), (618, 619, 620), (620, 619, 621), (620, 621, 622), (622, 621, 623), (622, 623, 624), (624, 623, 625), (624, 625, 626), (626, 625, 627), (626, 627, 628), (628, 627, 629), (628, 629, 630), (630, 629, 631), (630, 631, 632), (632, 631, 633), (632, 633, 634), (634, 633, 635), (634, 635, 636), (636, 635, 637), (636, 637, 638), (638, 637, 639), (638, 639, 640), (640, 639, 641), (640, 641, 642), (642, 641, 643), (642, 643, 644), (644, 643, 645), (644, 645, 646), (646, 645, 647), (646, 647, 648), (648, 647, 649), (648, 649, 650), (650, 649, 651), (650, 651, 580), (580, 651, 581), (652, 653, 654), (654, 653, 655), (654, 655, 656), (656, 655, 657), (656, 657, 658), (658, 657, 659), (658, 659, 660), (660, 659, 661), (660, 661, 662), (662, 661, 663), (662, 663, 664), (664, 663, 665), (664, 665, 666), (666, 665, 667), (666, 667, 668), (668, 667, 669), (668, 669, 670), (670, 669, 671), (670, 671, 672), (672, 671, 673), (672, 673, 674), (674, 673, 675), (674, 675, 676), (676, 675, 677), (676, 677, 678), (678, 677, 679), (678, 679, 680), (680, 679, 681), (680, 681, 682), (682, 681, 683), (682, 683, 684), (684, 683, 685), (684, 685, 686), (686, 685, 687), (686, 687, 688), (688, 687, 689), (688, 689, 690), (690, 689, 691), (690, 691, 692), (692, 691, 693), (692, 693, 694), (694, 693, 695), (694, 695, 696), (696, 695, 697), (696, 697, 698), (698, 697, 699), (698, 699, 700), (700, 699, 701), (700, 701, 702), (702, 701, 703), (702, 703, 704), (704, 703, 705), (704, 705, 706), (706, 705, 707), (706, 707, 708), (708, 707, 709), (708, 709, 710), (710, 709, 711), (710, 711, 712), (712, 711, 713), (712, 713, 714), (714, 713, 715), (714, 715, 716), (716, 715, 717), (716, 717, 718), (718, 717, 719), (718, 719, 720), (720, 719, 721), (720, 721, 722), (722, 721, 723), (722, 723, 652), (652, 723, 653), (689, 657, 691), (691, 657, 655), (691, 655, 693), (693, 655, 653), (693, 653, 695), (695, 653, 723), (695, 723, 697), (697, 723, 721), (697, 721, 699), (699, 721, 719), (699, 719, 701), (701, 719, 717), (701, 717, 703), (703, 717, 715), (703, 715, 705), (705, 715, 713), (705, 713, 707), (707, 713, 711), (707, 711, 709), (657, 689, 659), (659, 689, 687), (659, 687, 661), (661, 687, 685), (661, 685, 663), (663, 685, 683), (663, 683, 665), (665, 683, 681), (665, 681, 667), (667, 681, 679), (667, 679, 669), (669, 679, 677), (669, 677, 671), (671, 677, 675), (671, 675, 673), (724, 725, 726), (726, 725, 727), (725, 728, 727), (727, 728, 729), (728, 730, 729), (729, 730, 731), (730, 732, 731), (731, 732, 733), (732, 734, 733), (733, 734, 735), (734, 724, 735), (735, 724, 726), (656, 729, 654), (654, 729, 731), (654, 731, 652), (652, 731, 722), (722, 731, 720), (720, 731, 718), (718, 731, 716), (716, 731, 714), (714, 731, 733), (714, 733, 712), (712, 733, 710), (710, 733, 708), (708, 733, 706), (706, 733, 704), (704, 733, 702), (702, 733, 735), (702, 735, 700), (700, 735, 698), (698, 735, 696), (696, 735, 694), (694, 735, 692), (692, 735, 690), (690, 735, 726), (690, 726, 688), (688, 726, 686), (686, 726, 684), (684, 726, 682), (682, 726, 680), (680, 726, 678), (678, 726, 727), (678, 727, 676), (676, 727, 674), (674, 727, 672), (672, 727, 670), (670, 727, 668), (668, 727, 666), (666, 727, 729), (666, 729, 664), (664, 729, 662), (662, 729, 660), (660, 729, 658), (658, 729, 656), (584, 730, 582), (582, 730, 728), (582, 728, 580), (580, 728, 650), (650, 728, 648), (648, 728, 646), (646, 728, 644), (644, 728, 642), (642, 728, 725), (642, 725, 640), (640, 725, 638), (638, 725, 636), (636, 725, 634), (634, 725, 632), (632, 725, 630), (630, 725, 724), (630, 724, 628), (628, 724, 626), (626, 724, 624), (624, 724, 622), (622, 724, 620), (620, 724, 618), (618, 724, 734), (618, 734, 616), (616, 734, 614), (614, 734, 612), (612, 734, 610), (610, 734, 608), (608, 734, 606), (606, 734, 732), (606, 732, 604), (604, 732, 602), (602, 732, 600), (600, 732, 598), (598, 732, 596), (596, 732, 594), (594, 732, 730), (594, 730, 592), (592, 730, 590), (590, 730, 588), (588, 730, 586), (586, 730, 584), (736, 737, 738), (738, 737, 739), (738, 739, 740), (740, 739, 741), (740, 741, 742), (742, 741, 743), (742, 743, 744), (744, 743, 745), (744, 745, 746), (746, 745, 747), (746, 747, 748), (748, 747, 749), (748, 749, 750), (750, 749, 751), (750, 751, 752), (752, 751, 753), (752, 753, 754), (754, 753, 755), (754, 755, 756), (756, 755, 757), (756, 757, 758), (758, 757, 759), (758, 759, 760), (760, 759, 761), (760, 761, 762), (762, 761, 763), (762, 763, 764), (764, 763, 765), (764, 765, 766), (766, 765, 767), (766, 767, 768), (768, 767, 769), (768, 769, 770), (770, 769, 771), (770, 771, 772), (772, 771, 773), (772, 773, 774), (774, 773, 775), (774, 775, 776), (776, 775, 777), (776, 777, 778), (778, 777, 779), (778, 779, 780), (780, 779, 781), (780, 781, 782), (782, 781, 783), (782, 783, 784), (784, 783, 785), (784, 785, 786), (786, 785, 787), (786, 787, 788), (788, 787, 789), (788, 789, 790), (790, 789, 791), (790, 791, 792), (792, 791, 793), (792, 793, 794), (794, 793, 795), (794, 795, 796), (796, 795, 797), (796, 797, 798), (798, 797, 799), (798, 799, 800), (800, 799, 801), (800, 801, 802), (802, 801, 803), (802, 803, 804), (804, 803, 805), (804, 805, 806), (806, 805, 807), (806, 807, 736), (736, 807, 737), (808, 809, 810), (810, 809, 811), (810, 811, 812), (812, 811, 813), (812, 813, 814), (814, 813, 815), (814, 815, 816), (816, 815, 817), (816, 817, 818), (818, 817, 819), (818, 819, 820), (820, 819, 821), (820, 821, 822), (822, 821, 823), (822, 823, 824), (824, 823, 825), (824, 825, 826), (826, 825, 827), (826, 827, 828), (828, 827, 829), (828, 829, 830), (830, 829, 831), (830, 831, 832), (832, 831, 833), (832, 833, 834), (834, 833, 835), (834, 835, 836), (836, 835, 837), (836, 837, 838), (838, 837, 839), (838, 839, 840), (840, 839, 841), (840, 841, 842), (842, 841, 843), (842, 843, 844), (844, 843, 845), (844, 845, 846), (846, 845, 847), (846, 847, 848), (848, 847, 849), (848, 849, 850), (850, 849, 851), (850, 851, 852), (852, 851, 853), (852, 853, 854), (854, 853, 855), (854, 855, 856), (856, 855, 857), (856, 857, 858), (858, 857, 859), (858, 859, 860), (860, 859, 861), (860, 861, 862), (862, 861, 863), (862, 863, 864), (864, 863, 865), (864, 865, 866), (866, 865, 867), (866, 867, 868), (868, 867, 869), (868, 869, 870), (870, 869, 871), (870, 871, 872), (872, 871, 873), (872, 873, 874), (874, 873, 875), (874, 875, 876), (876, 875, 877), (876, 877, 878), (878, 877, 879), (878, 879, 808), (808, 879, 809), (845, 813, 847), (847, 813, 811), (847, 811, 849), (849, 811, 809), (849, 809, 851), (851, 809, 879), (851, 879, 853), (853, 879, 877), (853, 877, 855), (855, 877, 875), (855, 875, 857), (857, 875, 873), (857, 873, 859), (859, 873, 871), (859, 871, 861), (861, 871, 869), (861, 869, 863), (863, 869, 867), (863, 867, 865), (813, 845, 815), (815, 845, 843), (815, 843, 817), (817, 843, 841), (817, 841, 819), (819, 841, 839), (819, 839, 821), (821, 839, 837), (821, 837, 823), (823, 837, 835), (823, 835, 825), (825, 835, 833), (825, 833, 827), (827, 833, 831), (827, 831, 829), (880, 881, 882), (882, 881, 883), (881, 884, 883), (883, 884, 885), (884, 886, 885), (885, 886, 887), (886, 888, 887), (887, 888, 889), (888, 890, 889), (889, 890, 891), (890, 880, 891), (891, 880, 882), (812, 885, 810), (810, 885, 887), (810, 887, 808), (808, 887, 878), (878, 887, 876), (876, 887, 874), (874, 887, 872), (872, 887, 870), (870, 887, 889), (870, 889, 868), (868, 889, 866), (866, 889, 864), (864, 889, 862), (862, 889, 860), (860, 889, 858), (858, 889, 891), (858, 891, 856), (856, 891, 854), (854, 891, 852), (852, 891, 850), (850, 891, 848), (848, 891, 846), (846, 891, 882), (846, 882, 844), (844, 882, 842), (842, 882, 840), (840, 882, 838), (838, 882, 836), (836, 882, 834), (834, 882, 883), (834, 883, 832), (832, 883, 830), (830, 883, 828), (828, 883, 826), (826, 883, 824), (824, 883, 822), (822, 883, 885), (822, 885, 820), (820, 885, 818), (818, 885, 816), (816, 885, 814), (814, 885, 812), (740, 886, 738), (738, 886, 884), (738, 884, 736), (736, 884, 806), (806, 884, 804), (804, 884, 802), (802, 884, 800), (800, 884, 798), (798, 884, 881), (798, 881, 796), (796, 881, 794), (794, 881, 792), (792, 881, 790), (790, 881, 788), (788, 881, 786), (786, 881, 880), (786, 880, 784), (784, 880, 782), (782, 880, 780), (780, 880, 778), (778, 880, 776), (776, 880, 774), (774, 880, 890), (774, 890, 772), (772, 890, 770), (770, 890, 768), (768, 890, 766), (766, 890, 764), (764, 890, 762), (762, 890, 888), (762, 888, 760), (760, 888, 758), (758, 888, 756), (756, 888, 754), (754, 888, 752), (752, 888, 750), (750, 888, 886), (750, 886, 748), (748, 886, 746), (746, 886, 744), (744, 886, 742), (742, 886, 740), (892, 893, 894), (894, 893, 895), (894, 895, 896), (896, 895, 897), (896, 897, 898), (898, 897, 899), (898, 899, 900), (900, 899, 901), (900, 901, 902), (902, 901, 903), (902, 903, 904), (904, 903, 905), (904, 905, 906), (906, 905, 907), (906, 907, 908), (908, 907, 909), (908, 909, 910), (910, 909, 911), (910, 911, 912), (912, 911, 913), (912, 913, 914), (914, 913, 915), (914, 915, 916), (916, 915, 917), (916, 917, 918), (918, 917, 919), (918, 919, 920), (920, 919, 921), (920, 921, 922), (922, 921, 923), (922, 923, 924), (924, 923, 925), (924, 925, 926), (926, 925, 927), (926, 927, 928), (928, 927, 929), (928, 929, 930), (930, 929, 931), (930, 931, 932), (932, 931, 933), (932, 933, 934), (934, 933, 935), (934, 935, 936), (936, 935, 937), (936, 937, 938), (938, 937, 939), (938, 939, 940), (940, 939, 941), (940, 941, 942), (942, 941, 943), (942, 943, 944), (944, 943, 945), (944, 945, 946), (946, 945, 947), (946, 947, 948), (948, 947, 949), (948, 949, 950), (950, 949, 951), (950, 951, 952), (952, 951, 953), (952, 953, 954), (954, 953, 955), (954, 955, 956), (956, 955, 957), (956, 957, 958), (958, 957, 959), (958, 959, 960), (960, 959, 961), (960, 961, 962), (962, 961, 963), (962, 963, 892), (892, 963, 893), (964, 965, 966), (966, 965, 967), (966, 967, 968), (968, 967, 969), (968, 969, 970), (970, 969, 971), (970, 971, 972), (972, 971, 973), (972, 973, 974), (974, 973, 975), (974, 975, 976), (976, 975, 977), (976, 977, 978), (978, 977, 979), (978, 979, 980), (980, 979, 981), (980, 981, 982), (982, 981, 983), (982, 983, 984), (984, 983, 985), (984, 985, 986), (986, 985, 987), (986, 987, 988), (988, 987, 989), (988, 989, 990), (990, 989, 991), (990, 991, 992), (992, 991, 993), (992, 993, 994), (994, 993, 995), (994, 995, 996), (996, 995, 997), (996, 997, 998), (998, 997, 999), (998, 999, 1000), (1000, 999, 1001), (1000, 1001, 1002), (1002, 1001, 1003), (1002, 1003, 1004), (1004, 1003, 1005), (1004, 1005, 1006), (1006, 1005, 1007), (1006, 1007, 1008), (1008, 1007, 1009), (1008, 1009, 1010), (1010, 1009, 1011), (1010, 1011, 1012), (1012, 1011, 1013), (1012, 1013, 1014), (1014, 1013, 1015), (1014, 1015, 1016), (1016, 1015, 1017), (1016, 1017, 1018), (1018, 1017, 1019), (1018, 1019, 1020), (1020, 1019, 1021), (1020, 1021, 1022), (1022, 1021, 1023), (1022, 1023, 1024), (1024, 1023, 1025), (1024, 1025, 1026), (1026, 1025, 1027), (1026, 1027, 1028), (1028, 1027, 1029), (1028, 1029, 1030), (1030, 1029, 1031), (1030, 1031, 1032), (1032, 1031, 1033), (1032, 1033, 1034), (1034, 1033, 1035), (1034, 1035, 964), (964, 1035, 965), (1001, 969, 1003), (1003, 969, 967), (1003, 967, 1005), (1005, 967, 965), (1005, 965, 1007), (1007, 965, 1035), (1007, 1035, 1009), (1009, 1035, 1033), (1009, 1033, 1011), (1011, 1033, 1031), (1011, 1031, 1013), (1013, 1031, 1029), (1013, 1029, 1015), (1015, 1029, 1027), (1015, 1027, 1017), (1017, 1027, 1025), (1017, 1025, 1019), (1019, 1025, 1023), (1019, 1023, 1021), (969, 1001, 971), (971, 1001, 999), (971, 999, 973), (973, 999, 997), (973, 997, 975), (975, 997, 995), (975, 995, 977), (977, 995, 993), (977, 993, 979), (979, 993, 991), (979, 991, 981), (981, 991, 989), (981, 989, 983), (983, 989, 987), (983, 987, 985), (1036, 1037, 1038), (1038, 1037, 1039), (1037, 1040, 1039), (1039, 1040, 1041), (1040, 1042, 1041), (1041, 1042, 1043), (1042, 1044, 1043), (1043, 1044, 1045), (1044, 1046, 1045), (1045, 1046, 1047), (1046, 1036, 1047), (1047, 1036, 1038), (968, 1047, 966), (966, 1047, 1038), (966, 1038, 964), (964, 1038, 1034), (1034, 1038, 1032), (1032, 1038, 1030), (1030, 1038, 1028), (1028, 1038, 1026), (1026, 1038, 1039), (1026, 1039, 1024), (1024, 1039, 1022), (1022, 1039, 1020), (1020, 1039, 1018), (1018, 1039, 1016), (1016, 1039, 1014), (1014, 1039, 1041), (1014, 1041, 1012), (1012, 1041, 1010), (1010, 1041, 1008), (1008, 1041, 1006), (1006, 1041, 1004), (1004, 1041, 1002), (1002, 1041, 1043), (1002, 1043, 1000), (1000, 1043, 998), (998, 1043, 996), (996, 1043, 994), (994, 1043, 992), (992, 1043, 990), (990, 1043, 1045), (990, 1045, 988), (988, 1045, 986), (986, 1045, 984), (984, 1045, 982), (982, 1045, 980), (980, 1045, 978), (978, 1045, 1047), (978, 1047, 976), (976, 1047, 974), (974, 1047, 972), (972, 1047, 970), (970, 1047, 968), (896, 1036, 894), (894, 1036, 1046), (894, 1046, 892), (892, 1046, 962), (962, 1046, 960), (960, 1046, 958), (958, 1046, 956), (956, 1046, 954), (954, 1046, 1044), (954, 1044, 952), (952, 1044, 950), (950, 1044, 948), (948, 1044, 946), (946, 1044, 944), (944, 1044, 942), (942, 1044, 1042), (942, 1042, 940), (940, 1042, 938), (938, 1042, 936), (936, 1042, 934), (934, 1042, 932), (932, 1042, 930), (930, 1042, 1040), (930, 1040, 928), (928, 1040, 926), (926, 1040, 924), (924, 1040, 922), (922, 1040, 920), (920, 1040, 918), (918, 1040, 1037), (918, 1037, 916), (916, 1037, 914), (914, 1037, 912), (912, 1037, 910), (910, 1037, 908), (908, 1037, 906), (906, 1037, 1036), (906, 1036, 904), (904, 1036, 902), (902, 1036, 900), (900, 1036, 898), (898, 1036, 896), (66, 85, 1048), (1048, 85, 1049), (85, 103, 1049), (1049, 103, 1050), (103, 65, 1050), (1050, 65, 1051), (1048, 1051, 66), (66, 1051, 65), (1051, 1048, 1052), (1052, 1048, 1053), (1048, 1049, 1053), (1053, 1049, 1054), (35, 40, 33), (33, 40, 177), (33, 177, 176), (176, 177, 183), (183, 177, 181), (181, 177, 179), (35, 36, 40), (40, 36, 38), (1049, 1050, 1054), (1054, 1050, 1055), (1050, 1051, 1055), (1055, 1051, 1052), (39, 178, 40), (40, 178, 177), (37, 1, 39), (39, 1, 479), (39, 479, 477), (37, 34, 1), (1, 34, 31), (1, 31, 29), (29, 26, 1), (1, 26, 24), (1, 24, 21), (21, 18, 1), (1, 18, 16), (1, 16, 13), (13, 11, 1), (1, 11, 8), (1, 8, 5), (5, 3, 1), (479, 1, 1052), (1055, 59, 120), (1055, 120, 795), (795, 120, 797), (797, 120, 799), (799, 120, 801), (801, 120, 803), (803, 120, 805), (805, 120, 807), (807, 120, 737), (737, 120, 739), (739, 120, 741), (741, 120, 743), (743, 120, 277), (743, 277, 745), (745, 277, 275), (745, 275, 747), (747, 275, 273), (747, 273, 749), (749, 273, 271), (749, 271, 751), (751, 271, 269), (751, 269, 267), (153, 152, 59), (59, 152, 150), (59, 150, 148), (148, 145, 59), (59, 145, 143), (59, 143, 140), (140, 137, 59), (59, 137, 135), (59, 135, 132), (132, 130, 59), (59, 130, 127), (59, 127, 124), (124, 122, 59), (59, 122, 120), (155, 287, 120), (120, 287, 285), (120, 285, 283), (235, 206, 155), (155, 206, 599), (155, 599, 597), (235, 234, 206), (206, 234, 233), (206, 233, 232), (232, 231, 206), (206, 231, 230), (206, 230, 229), (229, 228, 206), (206, 228, 227), (206, 227, 226), (226, 225, 206), (206, 225, 224), (206, 224, 223), (223, 222, 206), (199, 1053, 206), (206, 1053, 1054), (206, 1054, 603), (603, 1054, 605), (605, 1054, 607), (607, 1054, 609), (609, 1054, 611), (611, 1054, 613), (613, 1054, 615), (615, 1054, 617), (617, 1054, 619), (619, 1054, 621), (621, 1054, 623), (623, 1054, 625), (625, 1054, 627), (627, 1054, 323), (627, 323, 321), (197, 194, 199), (199, 194, 193), (199, 193, 192), (192, 191, 199), (199, 191, 190), (199, 190, 189), (189, 188, 199), (199, 188, 187), (199, 187, 186), (186, 185, 199), (199, 185, 184), (199, 184, 182), (182, 180, 199), (199, 180, 178), (199, 178, 915), (915, 178, 917), (917, 178, 919), (919, 178, 921), (921, 178, 923), (923, 178, 925), (925, 178, 927), (927, 178, 929), (929, 178, 931), (931, 178, 933), (933, 178, 935), (935, 178, 419), (935, 419, 937), (937, 419, 417), (937, 417, 939), (939, 417, 415), (939, 415, 413), (39, 333, 178), (178, 333, 331), (178, 331, 423), (237, 1054, 239), (239, 1054, 1055), (239, 1055, 241), (241, 1055, 243), (243, 1055, 245), (245, 1055, 771), (245, 771, 769), (237, 329, 1054), (1054, 329, 327), (1054, 327, 325), (325, 323, 1054), (627, 321, 629), (629, 321, 319), (629, 319, 631), (631, 319, 317), (631, 317, 633), (633, 317, 315), (633, 315, 313), (633, 313, 635), (635, 313, 311), (635, 311, 637), (637, 311, 309), (637, 309, 639), (639, 309, 307), (639, 307, 641), (641, 307, 305), (641, 305, 643), (643, 305, 303), (643, 303, 301), (643, 301, 645), (645, 301, 299), (645, 299, 647), (647, 299, 297), (647, 297, 649), (649, 297, 295), (649, 295, 651), (651, 295, 155), (651, 155, 581), (581, 155, 583), (583, 155, 585), (585, 155, 587), (587, 155, 589), (589, 155, 591), (591, 155, 593), (593, 155, 595), (595, 155, 597), (295, 293, 155), (155, 293, 291), (155, 291, 289), (289, 287, 155), (283, 281, 120), (120, 281, 279), (120, 279, 277), (751, 267, 753), (753, 267, 265), (753, 265, 755), (755, 265, 263), (755, 263, 757), (757, 263, 261), (757, 261, 759), (759, 261, 259), (759, 259, 761), (761, 259, 257), (761, 257, 255), (761, 255, 763), (763, 255, 253), (763, 253, 765), (765, 253, 251), (765, 251, 767), (767, 251, 249), (767, 249, 769), (769, 249, 247), (769, 247, 245), (423, 421, 178), (178, 421, 419), (939, 413, 941), (941, 413, 411), (941, 411, 943), (943, 411, 409), (943, 409, 945), (945, 409, 407), (945, 407, 947), (947, 407, 405), (947, 405, 949), (949, 405, 403), (949, 403, 401), (949, 401, 951), (951, 401, 399), (951, 399, 953), (953, 399, 397), (953, 397, 955), (955, 397, 395), (955, 395, 957), (957, 395, 393), (957, 393, 391), (957, 391, 959), (959, 391, 389), (959, 389, 1053), (1053, 389, 387), (1053, 387, 385), (385, 383, 1053), (1053, 383, 381), (1053, 381, 1052), (1052, 381, 379), (1052, 379, 377), (377, 375, 1052), (1052, 375, 373), (1052, 373, 431), (431, 373, 433), (433, 373, 371), (433, 371, 435), (435, 371, 369), (435, 369, 437), (437, 369, 367), (437, 367, 365), (437, 365, 439), (439, 365, 363), (439, 363, 441), (441, 363, 361), (441, 361, 443), (443, 361, 359), (443, 359, 445), (445, 359, 357), (445, 357, 355), (445, 355, 447), (447, 355, 353), (447, 353, 449), (449, 353, 351), (449, 351, 451), (451, 351, 349), (451, 349, 453), (453, 349, 347), (453, 347, 455), (455, 347, 345), (455, 345, 343), (455, 343, 457), (457, 343, 341), (457, 341, 459), (459, 341, 39), (459, 39, 461), (461, 39, 463), (463, 39, 465), (465, 39, 467), (467, 39, 469), (469, 39, 471), (471, 39, 473), (473, 39, 475), (475, 39, 477), (341, 339, 39), (39, 339, 337), (39, 337, 335), (335, 333, 39), (429, 427, 1052), (1052, 427, 425), (1052, 425, 495), (495, 493, 1052), (1052, 493, 491), (1052, 491, 489), (489, 487, 1052), (1052, 487, 485), (1052, 485, 483), (483, 481, 1052), (1052, 481, 479), (431, 429, 1052), (603, 601, 206), (206, 601, 599), (795, 793, 1055), (1055, 793, 791), (1055, 791, 789), (789, 787, 1055), (1055, 787, 785), (1055, 785, 783), (783, 781, 1055), (1055, 781, 779), (1055, 779, 777), (777, 775, 1055), (1055, 775, 773), (1055, 773, 771), (897, 895, 1053), (1053, 895, 893), (1053, 893, 963), (963, 961, 1053), (1053, 961, 959), (915, 913, 199), (199, 913, 911), (199, 911, 1053), (1053, 911, 909), (1053, 909, 907), (907, 905, 1053), (1053, 905, 903), (1053, 903, 901), (901, 899, 1053), (1053, 899, 897), (103, 85, 1057), (101, 1057, 85), (156, 1057, 101), (156, 126, 1057), (126, 102, 1057), (66, 65, 1056), (67, 66, 1056), (176, 67, 1056), (176, 1056, 33), (41, 33, 1056), (65, 41, 1056), (103, 1057, 102), (61, 7, 60), (7, 57, 60), (103, 1061, 1060, 65), (103, 60, 1061), (1058, 1061, 60), (1058, 60, 1059), (60, 57, 1059), (65, 1059, 57), (1059, 65, 1060), (1061, 1058, 1062, 1065), (1066, 1062, 1058), (1059, 1060, 1064, 1063), (1065, 1062, 1066, 1067), (1065, 1067, 1061), (1061, 1067, 1060), (1060, 1067, 1064), (1059, 1066, 1058), (1063, 1066, 1059), (1064, 1067, 1070), (1070, 1067, 1071), (1066, 1069, 1067), (1071, 1067, 1069), (1064, 1070, 1063), (1068, 1063, 1070), (1066, 1063, 1069), (1068, 1069, 1063), (1055, 1052, 1071), (1052, 1, 1070), (1070, 1, 1068), (1, 59, 1068), (1068, 59, 1069), (1069, 59, 1071), (59, 1055, 1071), (1070, 1071, 1052)])
me_super16_case_top.use_remesh_fix_poles = True
me_super16_case_top.use_remesh_preserve_attributes = False
me_super16_case_top.update()

# ---- objects
ob_super16_case_top = bpy.data.objects.new('Super16_Case_Top', me_super16_case_top)

# ---- transforms, parenting, visibility, modifiers, constraints
ob_super16_case_top.location = (-61.09, 48.52, 0.06396)

# ---- collection membership
col_collection.objects.link(ob_super16_case_top)

# ---- scene / render settings (as saved in the file)
scene.frame_start = 1; scene.frame_end = 250; scene.frame_set(1)
scene.render.engine = 'BLENDER_EEVEE_NEXT'
scene.cycles.use_denoising = False
scene.cycles.samples = 128
scene.cycles.sampling_pattern = 'TABULATED_SOBOL'
scene.cycles.use_adaptive_sampling = False
scene.cycles.use_light_tree = False
scene.view_settings.view_transform = 'Filmic'
bpy.context.view_layer.update()

# ---- added for rendering (the .blend has no active camera and no usable light): camera, sun
cam_auto = bpy.data.cameras.new('AutoCamera')
cam_auto.lens = 50.0
cam_auto.sensor_width = 36.0
cam_auto.clip_end = 2512.43
ob_auto_camera = bpy.data.objects.new('AutoCamera', cam_auto)
scene.collection.objects.link(ob_auto_camera)
ob_auto_camera.location = (82.0711, -113.266, 118.091)
ob_auto_camera.rotation_euler = (1.09748, -7.21219e-08, 0.694738)
scene.camera = ob_auto_camera
light_auto_sun = bpy.data.lights.new('AutoSun', 'SUN')
light_auto_sun.energy = 3.0
light_auto_sun.angle = 0.0523599
ob_auto_sun = bpy.data.objects.new('AutoSun', light_auto_sun)
scene.collection.objects.link(ob_auto_sun)
ob_auto_sun.rotation_euler = (0.872665, 0.174533, 0.523599)
bpy.context.view_layer.update()
